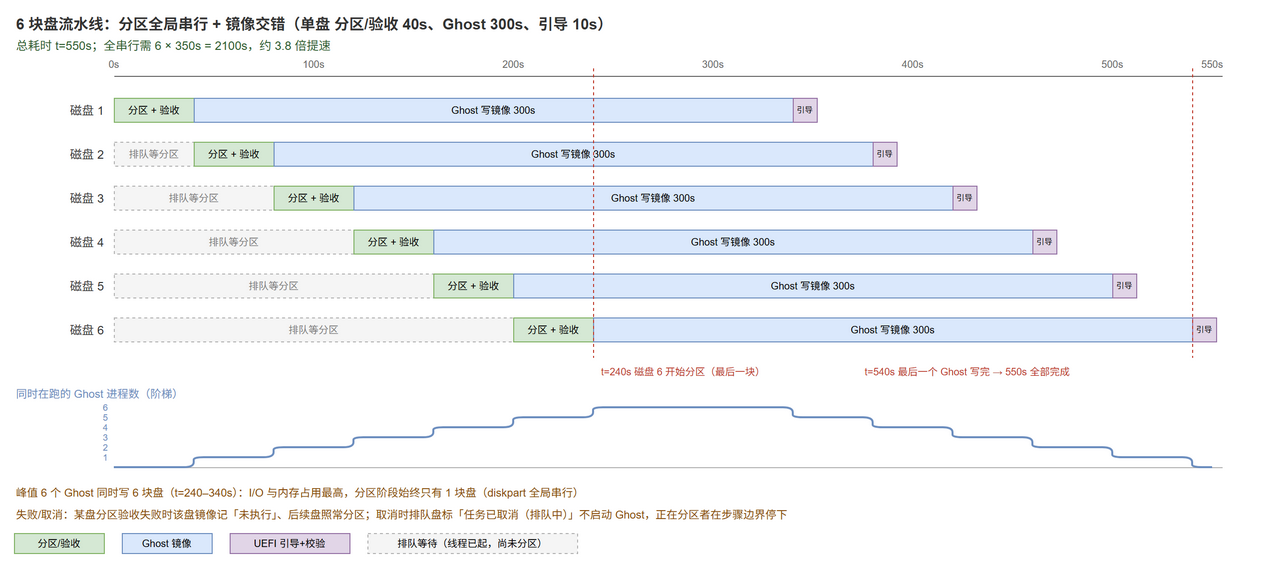

The diagram above was exported from draw.io. Its source (the exported page's mxGraphModel, read from the mxfile embedded in the PNG):
<mxGraphModel dx="1200" dy="700" grid="1" gridSize="10" guides="1" tooltips="1" connect="1" arrows="1" fold="1" page="1" pageScale="1" pageWidth="1320" pageHeight="600" math="0" shadow="0" adaptiveColors="auto">
  <root>
    <mxCell id="0" />
    <mxCell id="1" parent="0" />
    <mxCell id="t6" value="6 块盘流水线：分区全局串行 + 镜像交错（单盘 分区/验收 40s、Ghost 300s、引导 10s）" style="text;html=0;fontSize=15;align=left;verticalAlign=middle;fillColor=none;strokeColor=none;fontColor=#333333;fontStyle=1;" vertex="1" parent="1">
      <mxGeometry x="20" y="12" width="1260" height="26" as="geometry" />
    </mxCell>
    <mxCell id="sub6" value="总耗时 t=550s；全串行需 6 × 350s = 2100s，约 3.8 倍提速" style="text;html=0;fontSize=12;align=left;verticalAlign=middle;fillColor=none;strokeColor=none;fontColor=#2E5C2E;" vertex="1" parent="1">
      <mxGeometry x="20" y="38" width="900" height="18" as="geometry" />
    </mxCell>
    <mxCell id="ax6" value="" style="endArrow=none;html=0;strokeColor=#666666;" edge="1" parent="1">
      <mxGeometry relative="1" as="geometry">
        <mxPoint x="120" y="78" as="sourcePoint" />
        <mxPoint x="1230" y="78" as="targetPoint" />
      </mxGeometry>
    </mxCell>
    <mxCell id="tk0" value="0s" style="text;html=0;fontSize=10;align=center;verticalAlign=middle;fillColor=none;strokeColor=none;fontColor=#666666;" vertex="1" parent="1">
      <mxGeometry x="106" y="58" width="28" height="16" as="geometry" />
    </mxCell>
    <mxCell id="tk100" value="100s" style="text;html=0;fontSize=10;align=center;verticalAlign=middle;fillColor=none;strokeColor=none;fontColor=#666666;" vertex="1" parent="1">
      <mxGeometry x="306" y="58" width="28" height="16" as="geometry" />
    </mxCell>
    <mxCell id="tk200" value="200s" style="text;html=0;fontSize=10;align=center;verticalAlign=middle;fillColor=none;strokeColor=none;fontColor=#666666;" vertex="1" parent="1">
      <mxGeometry x="506" y="58" width="28" height="16" as="geometry" />
    </mxCell>
    <mxCell id="tk300" value="300s" style="text;html=0;fontSize=10;align=center;verticalAlign=middle;fillColor=none;strokeColor=none;fontColor=#666666;" vertex="1" parent="1">
      <mxGeometry x="706" y="58" width="28" height="16" as="geometry" />
    </mxCell>
    <mxCell id="tk400" value="400s" style="text;html=0;fontSize=10;align=center;verticalAlign=middle;fillColor=none;strokeColor=none;fontColor=#666666;" vertex="1" parent="1">
      <mxGeometry x="906" y="58" width="28" height="16" as="geometry" />
    </mxCell>
    <mxCell id="tk500" value="500s" style="text;html=0;fontSize=10;align=center;verticalAlign=middle;fillColor=none;strokeColor=none;fontColor=#666666;" vertex="1" parent="1">
      <mxGeometry x="1106" y="58" width="28" height="16" as="geometry" />
    </mxCell>
    <mxCell id="tk550" value="550s" style="text;html=0;fontSize=10;align=center;verticalAlign=middle;fillColor=none;strokeColor=none;fontColor=#666666;" vertex="1" parent="1">
      <mxGeometry x="1206" y="58" width="28" height="16" as="geometry" />
    </mxCell>
    <mxCell id="rl1" value="磁盘 1" style="text;html=0;fontSize=12;align=right;verticalAlign=middle;fillColor=none;strokeColor=none;fontColor=#333333;" vertex="1" parent="1">
      <mxGeometry x="16" y="100" width="96" height="24" as="geometry" />
    </mxCell>
    <mxCell id="p1" value="分区 + 验收" style="rounded=0;whiteSpace=wrap;html=0;fontSize=10;fillColor=#D5E8D4;strokeColor=#82B366;" vertex="1" parent="1">
      <mxGeometry x="120" y="100" width="80" height="24" as="geometry" />
    </mxCell>
    <mxCell id="g1" value="Ghost 写镜像 300s" style="rounded=0;whiteSpace=wrap;html=0;fontSize=10;fillColor=#DAE8FC;strokeColor=#6C8EBF;" vertex="1" parent="1">
      <mxGeometry x="200" y="100" width="600" height="24" as="geometry" />
    </mxCell>
    <mxCell id="b1" value="引导" style="rounded=0;whiteSpace=wrap;html=0;fontSize=8;fillColor=#E1D5E7;strokeColor=#9673A6;" vertex="1" parent="1">
      <mxGeometry x="800" y="100" width="24" height="24" as="geometry" />
    </mxCell>
    <mxCell id="rl2" value="磁盘 2" style="text;html=0;fontSize=12;align=right;verticalAlign=middle;fillColor=none;strokeColor=none;fontColor=#333333;" vertex="1" parent="1">
      <mxGeometry x="16" y="144" width="96" height="24" as="geometry" />
    </mxCell>
    <mxCell id="q2" value="排队等分区" style="rounded=0;whiteSpace=wrap;html=0;fontSize=10;fillColor=#F5F5F5;strokeColor=#B3B3B3;dashed=1;fontColor=#7F7F7F;" vertex="1" parent="1">
      <mxGeometry x="120" y="144" width="80" height="24" as="geometry" />
    </mxCell>
    <mxCell id="p2" value="分区 + 验收" style="rounded=0;whiteSpace=wrap;html=0;fontSize=10;fillColor=#D5E8D4;strokeColor=#82B366;" vertex="1" parent="1">
      <mxGeometry x="200" y="144" width="80" height="24" as="geometry" />
    </mxCell>
    <mxCell id="g2" value="Ghost 写镜像 300s" style="rounded=0;whiteSpace=wrap;html=0;fontSize=10;fillColor=#DAE8FC;strokeColor=#6C8EBF;" vertex="1" parent="1">
      <mxGeometry x="280" y="144" width="600" height="24" as="geometry" />
    </mxCell>
    <mxCell id="b2" value="引导" style="rounded=0;whiteSpace=wrap;html=0;fontSize=8;fillColor=#E1D5E7;strokeColor=#9673A6;" vertex="1" parent="1">
      <mxGeometry x="880" y="144" width="24" height="24" as="geometry" />
    </mxCell>
    <mxCell id="rl3" value="磁盘 3" style="text;html=0;fontSize=12;align=right;verticalAlign=middle;fillColor=none;strokeColor=none;fontColor=#333333;" vertex="1" parent="1">
      <mxGeometry x="16" y="188" width="96" height="24" as="geometry" />
    </mxCell>
    <mxCell id="q3" value="排队等分区" style="rounded=0;whiteSpace=wrap;html=0;fontSize=10;fillColor=#F5F5F5;strokeColor=#B3B3B3;dashed=1;fontColor=#7F7F7F;" vertex="1" parent="1">
      <mxGeometry x="120" y="188" width="160" height="24" as="geometry" />
    </mxCell>
    <mxCell id="p3" value="分区 + 验收" style="rounded=0;whiteSpace=wrap;html=0;fontSize=10;fillColor=#D5E8D4;strokeColor=#82B366;" vertex="1" parent="1">
      <mxGeometry x="280" y="188" width="80" height="24" as="geometry" />
    </mxCell>
    <mxCell id="g3" value="Ghost 写镜像 300s" style="rounded=0;whiteSpace=wrap;html=0;fontSize=10;fillColor=#DAE8FC;strokeColor=#6C8EBF;" vertex="1" parent="1">
      <mxGeometry x="360" y="188" width="600" height="24" as="geometry" />
    </mxCell>
    <mxCell id="b3" value="引导" style="rounded=0;whiteSpace=wrap;html=0;fontSize=8;fillColor=#E1D5E7;strokeColor=#9673A6;" vertex="1" parent="1">
      <mxGeometry x="960" y="188" width="24" height="24" as="geometry" />
    </mxCell>
    <mxCell id="rl4" value="磁盘 4" style="text;html=0;fontSize=12;align=right;verticalAlign=middle;fillColor=none;strokeColor=none;fontColor=#333333;" vertex="1" parent="1">
      <mxGeometry x="16" y="232" width="96" height="24" as="geometry" />
    </mxCell>
    <mxCell id="q4" value="排队等分区" style="rounded=0;whiteSpace=wrap;html=0;fontSize=10;fillColor=#F5F5F5;strokeColor=#B3B3B3;dashed=1;fontColor=#7F7F7F;" vertex="1" parent="1">
      <mxGeometry x="120" y="232" width="240" height="24" as="geometry" />
    </mxCell>
    <mxCell id="p4" value="分区 + 验收" style="rounded=0;whiteSpace=wrap;html=0;fontSize=10;fillColor=#D5E8D4;strokeColor=#82B366;" vertex="1" parent="1">
      <mxGeometry x="360" y="232" width="80" height="24" as="geometry" />
    </mxCell>
    <mxCell id="g4" value="Ghost 写镜像 300s" style="rounded=0;whiteSpace=wrap;html=0;fontSize=10;fillColor=#DAE8FC;strokeColor=#6C8EBF;" vertex="1" parent="1">
      <mxGeometry x="440" y="232" width="600" height="24" as="geometry" />
    </mxCell>
    <mxCell id="b4" value="引导" style="rounded=0;whiteSpace=wrap;html=0;fontSize=8;fillColor=#E1D5E7;strokeColor=#9673A6;" vertex="1" parent="1">
      <mxGeometry x="1040" y="232" width="24" height="24" as="geometry" />
    </mxCell>
    <mxCell id="rl5" value="磁盘 5" style="text;html=0;fontSize=12;align=right;verticalAlign=middle;fillColor=none;strokeColor=none;fontColor=#333333;" vertex="1" parent="1">
      <mxGeometry x="16" y="276" width="96" height="24" as="geometry" />
    </mxCell>
    <mxCell id="q5" value="排队等分区" style="rounded=0;whiteSpace=wrap;html=0;fontSize=10;fillColor=#F5F5F5;strokeColor=#B3B3B3;dashed=1;fontColor=#7F7F7F;" vertex="1" parent="1">
      <mxGeometry x="120" y="276" width="320" height="24" as="geometry" />
    </mxCell>
    <mxCell id="p5" value="分区 + 验收" style="rounded=0;whiteSpace=wrap;html=0;fontSize=10;fillColor=#D5E8D4;strokeColor=#82B366;" vertex="1" parent="1">
      <mxGeometry x="440" y="276" width="80" height="24" as="geometry" />
    </mxCell>
    <mxCell id="g5" value="Ghost 写镜像 300s" style="rounded=0;whiteSpace=wrap;html=0;fontSize=10;fillColor=#DAE8FC;strokeColor=#6C8EBF;" vertex="1" parent="1">
      <mxGeometry x="520" y="276" width="600" height="24" as="geometry" />
    </mxCell>
    <mxCell id="b5" value="引导" style="rounded=0;whiteSpace=wrap;html=0;fontSize=8;fillColor=#E1D5E7;strokeColor=#9673A6;" vertex="1" parent="1">
      <mxGeometry x="1120" y="276" width="24" height="24" as="geometry" />
    </mxCell>
    <mxCell id="rl6" value="磁盘 6" style="text;html=0;fontSize=12;align=right;verticalAlign=middle;fillColor=none;strokeColor=none;fontColor=#333333;" vertex="1" parent="1">
      <mxGeometry x="16" y="320" width="96" height="24" as="geometry" />
    </mxCell>
    <mxCell id="q6" value="排队等分区" style="rounded=0;whiteSpace=wrap;html=0;fontSize=10;fillColor=#F5F5F5;strokeColor=#B3B3B3;dashed=1;fontColor=#7F7F7F;" vertex="1" parent="1">
      <mxGeometry x="120" y="320" width="400" height="24" as="geometry" />
    </mxCell>
    <mxCell id="p6" value="分区 + 验收" style="rounded=0;whiteSpace=wrap;html=0;fontSize=10;fillColor=#D5E8D4;strokeColor=#82B366;" vertex="1" parent="1">
      <mxGeometry x="520" y="320" width="80" height="24" as="geometry" />
    </mxCell>
    <mxCell id="g6" value="Ghost 写镜像 300s" style="rounded=0;whiteSpace=wrap;html=0;fontSize=10;fillColor=#DAE8FC;strokeColor=#6C8EBF;" vertex="1" parent="1">
      <mxGeometry x="600" y="320" width="600" height="24" as="geometry" />
    </mxCell>
    <mxCell id="b6" value="引导" style="rounded=0;whiteSpace=wrap;html=0;fontSize=8;fillColor=#E1D5E7;strokeColor=#9673A6;" vertex="1" parent="1">
      <mxGeometry x="1200" y="320" width="24" height="24" as="geometry" />
    </mxCell>
    <mxCell id="v240" value="" style="endArrow=none;html=0;dashed=1;strokeColor=#C0392B;" edge="1" parent="1">
      <mxGeometry relative="1" as="geometry">
        <mxPoint x="600" y="70" as="sourcePoint" />
        <mxPoint x="600" y="360" as="targetPoint" />
      </mxGeometry>
    </mxCell>
    <mxCell id="v540" value="" style="endArrow=none;html=0;dashed=1;strokeColor=#C0392B;" edge="1" parent="1">
      <mxGeometry relative="1" as="geometry">
        <mxPoint x="1200" y="70" as="sourcePoint" />
        <mxPoint x="1200" y="360" as="targetPoint" />
      </mxGeometry>
    </mxCell>
    <mxCell id="n240" value="t=240s 磁盘 6 开始分区（最后一块）" style="text;html=0;fontSize=10;align=left;verticalAlign=middle;fillColor=none;strokeColor=none;fontColor=#C0392B;" vertex="1" parent="1">
      <mxGeometry x="606" y="366" width="300" height="16" as="geometry" />
    </mxCell>
    <mxCell id="n540" value="t=540s 最后一个 Ghost 写完 → 550s 全部完成" style="text;html=0;fontSize=10;align=left;verticalAlign=middle;fillColor=none;strokeColor=none;fontColor=#C0392B;" vertex="1" parent="1">
      <mxGeometry x="870" y="366" width="320" height="16" as="geometry" />
    </mxCell>
    <mxCell id="axis_c" value="同时在跑的 Ghost 进程数（阶梯）" style="text;html=0;fontSize=11;align=left;verticalAlign=middle;fillColor=none;strokeColor=none;fontColor=#6C8EBF;" vertex="1" parent="1">
      <mxGeometry x="20" y="388" width="320" height="16" as="geometry" />
    </mxCell>
    <mxCell id="axc" value="" style="endArrow=none;html=0;strokeColor=#B3B3B3;" edge="1" parent="1">
      <mxGeometry relative="1" as="geometry">
        <mxPoint x="120" y="470" as="sourcePoint" />
        <mxPoint x="1230" y="470" as="targetPoint" />
      </mxGeometry>
    </mxCell>
    <mxCell id="cl1" value="1" style="text;html=0;fontSize=9;align=right;verticalAlign=middle;fillColor=none;strokeColor=none;fontColor=#6C8EBF;" vertex="1" parent="1">
      <mxGeometry x="96" y="452" width="20" height="16" as="geometry" />
    </mxCell>
    <mxCell id="cl2" value="2" style="text;html=0;fontSize=9;align=right;verticalAlign=middle;fillColor=none;strokeColor=none;fontColor=#6C8EBF;" vertex="1" parent="1">
      <mxGeometry x="96" y="442" width="20" height="16" as="geometry" />
    </mxCell>
    <mxCell id="cl3" value="3" style="text;html=0;fontSize=9;align=right;verticalAlign=middle;fillColor=none;strokeColor=none;fontColor=#6C8EBF;" vertex="1" parent="1">
      <mxGeometry x="96" y="432" width="20" height="16" as="geometry" />
    </mxCell>
    <mxCell id="cl4" value="4" style="text;html=0;fontSize=9;align=right;verticalAlign=middle;fillColor=none;strokeColor=none;fontColor=#6C8EBF;" vertex="1" parent="1">
      <mxGeometry x="96" y="422" width="20" height="16" as="geometry" />
    </mxCell>
    <mxCell id="cl5" value="5" style="text;html=0;fontSize=9;align=right;verticalAlign=middle;fillColor=none;strokeColor=none;fontColor=#6C8EBF;" vertex="1" parent="1">
      <mxGeometry x="96" y="412" width="20" height="16" as="geometry" />
    </mxCell>
    <mxCell id="cl6" value="6" style="text;html=0;fontSize=9;align=right;verticalAlign=middle;fillColor=none;strokeColor=none;fontColor=#6C8EBF;" vertex="1" parent="1">
      <mxGeometry x="96" y="402" width="20" height="16" as="geometry" />
    </mxCell>
    <mxCell id="curve" value="" style="endArrow=none;html=0;strokeColor=#6C8EBF;strokeWidth=2;" edge="1" parent="1">
      <mxGeometry relative="1" as="geometry">
        <mxPoint x="120" y="470" as="sourcePoint" />
        <mxPoint x="1220" y="470" as="targetPoint" />
        <Array as="points">
          <mxPoint x="120" y="470" />
          <mxPoint x="200" y="470" />
          <mxPoint x="200" y="460" />
          <mxPoint x="280" y="460" />
          <mxPoint x="280" y="450" />
          <mxPoint x="360" y="450" />
          <mxPoint x="360" y="440" />
          <mxPoint x="440" y="440" />
          <mxPoint x="440" y="430" />
          <mxPoint x="520" y="430" />
          <mxPoint x="520" y="420" />
          <mxPoint x="600" y="420" />
          <mxPoint x="600" y="410" />
          <mxPoint x="800" y="410" />
          <mxPoint x="800" y="420" />
          <mxPoint x="880" y="420" />
          <mxPoint x="880" y="430" />
          <mxPoint x="960" y="430" />
          <mxPoint x="960" y="440" />
          <mxPoint x="1040" y="440" />
          <mxPoint x="1040" y="450" />
          <mxPoint x="1120" y="450" />
          <mxPoint x="1120" y="460" />
          <mxPoint x="1200" y="460" />
          <mxPoint x="1200" y="470" />
          <mxPoint x="1220" y="470" />
        </Array>
      </mxGeometry>
    </mxCell>
    <mxCell id="npeak" value="峰值 6 个 Ghost 同时写 6 块盘（t=240–340s）：I/O 与内存占用最高，分区阶段始终只有 1 块盘（diskpart 全局串行）" style="text;html=0;fontSize=11;align=left;verticalAlign=middle;fillColor=none;strokeColor=none;fontColor=#8A4B08;" vertex="1" parent="1">
      <mxGeometry x="20" y="486" width="1120" height="18" as="geometry" />
    </mxCell>
    <mxCell id="nfail" value="失败/取消：某盘分区验收失败时该盘镜像记「未执行」、后续盘照常分区；取消时排队盘标「任务已取消（排队中）」不启动 Ghost，正在分区者在步骤边界停下" style="text;html=0;fontSize=11;align=left;verticalAlign=middle;fillColor=none;strokeColor=none;fontColor=#8A4B08;" vertex="1" parent="1">
      <mxGeometry x="20" y="508" width="1120" height="18" as="geometry" />
    </mxCell>
    <mxCell id="lg1" value="分区/验收" style="rounded=0;whiteSpace=wrap;html=0;fontSize=10;fillColor=#D5E8D4;strokeColor=#82B366;" vertex="1" parent="1">
      <mxGeometry x="20" y="536" width="90" height="20" as="geometry" />
    </mxCell>
    <mxCell id="lg2" value="Ghost 镜像" style="rounded=0;whiteSpace=wrap;html=0;fontSize=10;fillColor=#DAE8FC;strokeColor=#6C8EBF;" vertex="1" parent="1">
      <mxGeometry x="128" y="536" width="90" height="20" as="geometry" />
    </mxCell>
    <mxCell id="lg3" value="UEFI 引导+校验" style="rounded=0;whiteSpace=wrap;html=0;fontSize=10;fillColor=#E1D5E7;strokeColor=#9673A6;" vertex="1" parent="1">
      <mxGeometry x="236" y="536" width="120" height="20" as="geometry" />
    </mxCell>
    <mxCell id="lg4" value="排队等待（线程已起，尚未分区）" style="rounded=0;whiteSpace=wrap;html=0;fontSize=10;fillColor=#F5F5F5;strokeColor=#B3B3B3;dashed=1;" vertex="1" parent="1">
      <mxGeometry x="374" y="536" width="210" height="20" as="geometry" />
    </mxCell>
  </root>
</mxGraphModel>